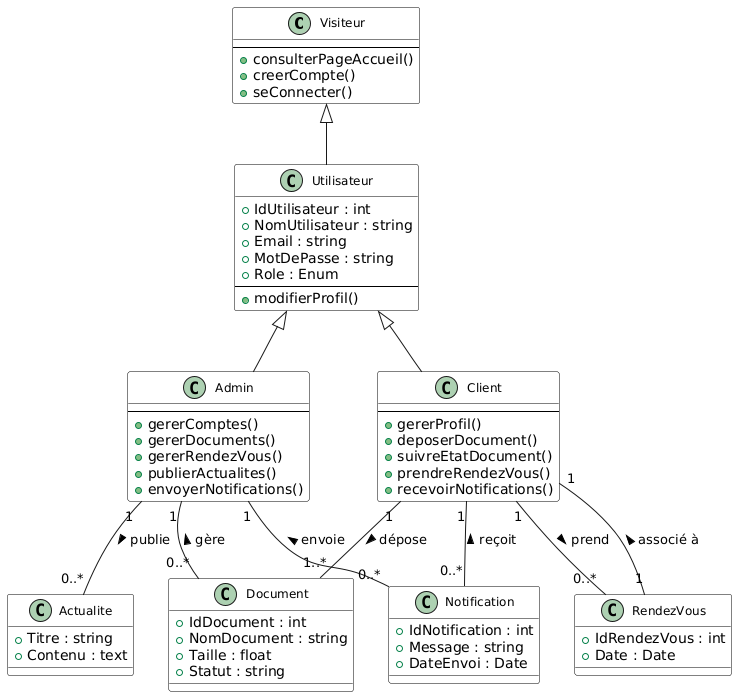

The diagram above was rendered by PlantUML. Its source (embedded in the PNG):
@startuml
skinparam defaultFontName Arial
skinparam classFontSize 12
skinparam classFontColor Black
skinparam classBackgroundColor White
skinparam classBorderColor Black
skinparam shadowing false

class Visiteur {
  --
  + consulterPageAccueil()
  + creerCompte()
  + seConnecter()
}

class Utilisateur {
  + IdUtilisateur : int
  + NomUtilisateur : string
  + Email : string
  + MotDePasse : string
  + Role : Enum
  --
  + modifierProfil()
}

class Client {
  --
  + gererProfil()
  + deposerDocument()
  + suivreEtatDocument()
  + prendreRendezVous()
  + recevoirNotifications()
}

class Admin {
  --
  + gererComptes()
  + gererDocuments()
  + gererRendezVous()
  + publierActualites()
  + envoyerNotifications()
}

class Document {
  + IdDocument : int
  + NomDocument : string
  + Taille : float
  + Statut : string
}

class RendezVous {
  + IdRendezVous : int
  + Date : Date
}

class Notification {
  + IdNotification : int
  + Message : string
  + DateEnvoi : Date
}

class Actualite {
  + Titre : string
  + Contenu : text
}

Visiteur <|-- Utilisateur
Utilisateur <|-- Client
Utilisateur <|-- Admin

Client "1" -- "1..*" Document : dépose >
Client "1" -- "0..*" RendezVous : prend >
Admin "1" -- "0..*" Actualite : publie >

Client "1" -- "0..*" Notification : reçoit <
Admin "1" -- "0..*" Document : gère <
Admin "1" -- "0..*" Notification : envoie <

RendezVous "1" -- "1" Client : associé à >
@enduml